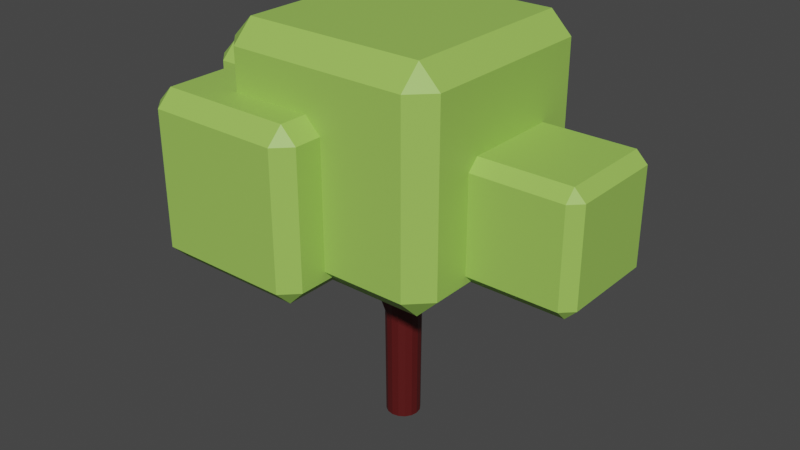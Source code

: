 # Source: tree.blend  (saved by Blender 3.6.13; exported with 4.5.12 LTS)
import bpy
from mathutils import Matrix  # noqa: F401  (used for matrix-valued properties, if any)

bpy.ops.wm.read_factory_settings(use_empty=True)
scene = bpy.context.scene
scene.name = 'Scene'

# ---- collections
col_collection = bpy.data.collections.new('Collection'); scene.collection.children.link(col_collection)

# ---- materials (node trees are filled in below, after node groups)
mat_leaves = bpy.data.materials.new('Leaves')
mat_leaves.use_transparent_shadow = False
mat_trunk = bpy.data.materials.new('Trunk')
mat_trunk.use_transparent_shadow = False

# ---- material node trees
mat_leaves.use_nodes = True; mat_leaves.node_tree.nodes.clear()
_N = mat_leaves.node_tree.nodes; _L = mat_leaves.node_tree.links
n0 = _N.new('ShaderNodeBsdfPrincipled'); n0.name = 'Principled BSDF'; n0.location = (10, 300)
n0.distribution = 'GGX'
n0.subsurface_method = 'RANDOM_WALK_SKIN'
n0.inputs[0].default_value = (0.3395, 0.6, 0.1029, 1.0)
n0.inputs[3].default_value = 1.45
n0.inputs[27].default_value = (0.0, 0.0, 0.0, 1.0)
n0.inputs[28].default_value = 1.0
n1 = _N.new('ShaderNodeOutputMaterial'); n1.name = 'Material Output'; n1.location = (300, 300)
_L.new(n0.outputs[0], n1.inputs[0])
n1.is_active_output = True
mat_trunk.use_nodes = True; mat_trunk.node_tree.nodes.clear()
_N = mat_trunk.node_tree.nodes; _L = mat_trunk.node_tree.links
n0 = _N.new('ShaderNodeBsdfPrincipled'); n0.name = 'Principled BSDF'; n0.location = (10, 300)
n0.distribution = 'GGX'
n0.subsurface_method = 'RANDOM_WALK_SKIN'
n0.inputs[0].default_value = (0.09286, 0.006884, 0.006884, 1.0)
n0.inputs[3].default_value = 1.45
n0.inputs[27].default_value = (0.0, 0.0, 0.0, 1.0)
n0.inputs[28].default_value = 1.0
n1 = _N.new('ShaderNodeOutputMaterial'); n1.name = 'Material Output'; n1.location = (300, 300)
_L.new(n0.outputs[0], n1.inputs[0])
n1.is_active_output = True

# ---- world
world_world = bpy.data.worlds.new('World'); scene.world = world_world
world_world.use_nodes = True; world_world.node_tree.nodes.clear()
_N = world_world.node_tree.nodes; _L = world_world.node_tree.links
n0 = _N.new('ShaderNodeOutputWorld'); n0.name = 'World Output'; n0.location = (300, 300)
n1 = _N.new('ShaderNodeBackground'); n1.name = 'Background'; n1.location = (10, 300)
n1.inputs[0].default_value = (0.05088, 0.05088, 0.05088, 1.0)
_L.new(n1.outputs[0], n0.inputs[0])
n0.is_active_output = True
world_world.color = (0.05088, 0.05088, 0.05088)
world_world.use_sun_shadow = False
world_world.sun_shadow_jitter_overblur = 0.0

# ---- meshes
me_cube_003 = bpy.data.meshes.new('Cube.003')
me_cube_003.from_pydata([(-0.5715, -0.5715, -0.705), (-0.5715, -0.705, -0.5715), (-0.705, -0.5715, -0.5715), (-0.5715, -0.705, 0.5715), (-0.5715, -0.5715, 0.705), (-0.705, -0.5715, 0.5715), (-0.5715, 0.5715, -0.705), (-0.705, 0.5715, -0.5715), (-0.5715, 0.705, -0.5715), (-0.5715, 0.5715, 0.705), (-0.5715, 0.705, 0.5715), (-0.705, 0.5715, 0.5715), (0.5715, -0.5715, -0.705), (0.705, -0.5715, -0.5715), (0.5715, -0.705, -0.5715), (0.5715, -0.5715, 0.705), (0.5715, -0.705, 0.5715), (0.705, -0.5715, 0.5715), (0.5715, 0.5715, -0.705), (0.5715, 0.705, -0.5715), (0.705, 0.5715, -0.5715), (0.5715, 0.5715, 0.705), (0.705, 0.5715, 0.5715), (0.5715, 0.705, 0.5715)], [], [(14, 16, 3, 1), (20, 22, 17, 13), (21, 9, 4, 15), (2, 5, 11, 7), (8, 10, 23, 19), (0, 1, 2), (3, 4, 5), (6, 7, 8), (9, 10, 11), (12, 13, 14), (15, 16, 17), (18, 19, 20), (21, 22, 23), (6, 0, 2, 7), (1, 3, 5, 2), (4, 9, 11, 5), (10, 8, 7, 11), (18, 6, 8, 19), (9, 21, 23, 10), (22, 20, 19, 23), (12, 18, 20, 13), (21, 15, 17, 22), (16, 14, 13, 17), (0, 12, 14, 1), (15, 4, 3, 16), (6, 18, 12, 0)])
_uv = me_cube_003.uv_layers.new(name='UVMap')
_uv.uv.foreach_set('vector', [0.3987, 0.7737, 0.6013, 0.7737, 0.6013, 0.9763, 0.3987, 0.9763, 0.3987, 0.5237, 0.6013, 0.5237, 0.6013, 0.7263, 0.3987, 0.7263, 0.6487, 0.5237, 0.8513, 0.5237, 0.8513, 0.7263, 0.6487, 0.7263, 0.3987, 0.02367, 0.6013, 0.02367, 0.6013, 0.2263, 0.3987, 0.2263, 0.3987, 0.2737, 0.6013, 0.2737, 0.6013, 0.4763, 0.3987, 0.4763, 0.1487, 0.7263, 0.1487, 0.75, 0.125, 0.7263, 0.6013, 0.0, 0.625, 0.02367, 0.6013, 0.02367, 0.1487, 0.5237, 0.125, 0.5237, 0.1487, 0.5, 0.625, 0.2263, 0.6013, 0.25, 0.6013, 0.2263, 0.3513, 0.7263, 0.375, 0.7263, 0.3513, 0.75, 0.625, 0.7737, 0.6013, 0.7737, 0.6013, 0.75, 0.3513, 0.5237, 0.3513, 0.5, 0.375, 0.5237, 0.625, 0.4763, 0.6013, 0.5, 0.6013, 0.4763, 0.1487, 0.5237, 0.1487, 0.7263, 0.125, 0.7263, 0.125, 0.5237, 0.3987, 0.0, 0.6013, 0.0, 0.6013, 0.02367, 0.3987, 0.02367, 0.625, 0.02367, 0.625, 0.2263, 0.6013, 0.2263, 0.6013, 0.02367, 0.6013, 0.2737, 0.3987, 0.2737, 0.3987, 0.2263, 0.6013, 0.2263, 0.3513, 0.5237, 0.1487, 0.5237, 0.1487, 0.5, 0.3513, 0.5, 0.625, 0.2737, 0.625, 0.4763, 0.6013, 0.4763, 0.6013, 0.2737, 0.6013, 0.5237, 0.3987, 0.5237, 0.3987, 0.4763, 0.6013, 0.4763, 0.3513, 0.7263, 0.3513, 0.5237, 0.3987, 0.5237, 0.3987, 0.7263, 0.6487, 0.5237, 0.6487, 0.7263, 0.6013, 0.7263, 0.6013, 0.5237, 0.6013, 0.7737, 0.3987, 0.7737, 0.3987, 0.7263, 0.6013, 0.7263, 0.1487, 0.7263, 0.3513, 0.7263, 0.3513, 0.75, 0.1487, 0.75, 0.625, 0.7737, 0.625, 0.9763, 0.6013, 0.9763, 0.6013, 0.7737, 0.1487, 0.5237, 0.3513, 0.5237, 0.3513, 0.7263, 0.1487, 0.7263])
me_cube_003.materials.append(mat_leaves)
me_cube_003.materials.append(mat_trunk)
me_cube_003.update()
me_cube_004 = bpy.data.meshes.new('Cube.004')
me_cube_004.from_pydata([(-0.5715, -0.5715, -0.705), (-0.5715, -0.705, -0.5715), (-0.705, -0.5715, -0.5715), (-0.5715, -0.705, 0.5715), (-0.5715, -0.5715, 0.705), (-0.705, -0.5715, 0.5715), (-0.5715, 0.5715, -0.705), (-0.705, 0.5715, -0.5715), (-0.5715, 0.705, -0.5715), (-0.5715, 0.5715, 0.705), (-0.5715, 0.705, 0.5715), (-0.705, 0.5715, 0.5715), (0.5715, -0.5715, -0.705), (0.705, -0.5715, -0.5715), (0.5715, -0.705, -0.5715), (0.5715, -0.5715, 0.705), (0.5715, -0.705, 0.5715), (0.705, -0.5715, 0.5715), (0.5715, 0.5715, -0.705), (0.5715, 0.705, -0.5715), (0.705, 0.5715, -0.5715), (0.5715, 0.5715, 0.705), (0.705, 0.5715, 0.5715), (0.5715, 0.705, 0.5715)], [], [(14, 16, 3, 1), (20, 22, 17, 13), (21, 9, 4, 15), (2, 5, 11, 7), (8, 10, 23, 19), (0, 1, 2), (3, 4, 5), (6, 7, 8), (9, 10, 11), (12, 13, 14), (15, 16, 17), (18, 19, 20), (21, 22, 23), (6, 0, 2, 7), (1, 3, 5, 2), (4, 9, 11, 5), (10, 8, 7, 11), (18, 6, 8, 19), (9, 21, 23, 10), (22, 20, 19, 23), (12, 18, 20, 13), (21, 15, 17, 22), (16, 14, 13, 17), (0, 12, 14, 1), (15, 4, 3, 16), (6, 18, 12, 0)])
_uv = me_cube_004.uv_layers.new(name='UVMap')
_uv.uv.foreach_set('vector', [0.3987, 0.7737, 0.6013, 0.7737, 0.6013, 0.9763, 0.3987, 0.9763, 0.3987, 0.5237, 0.6013, 0.5237, 0.6013, 0.7263, 0.3987, 0.7263, 0.6487, 0.5237, 0.8513, 0.5237, 0.8513, 0.7263, 0.6487, 0.7263, 0.3987, 0.02367, 0.6013, 0.02367, 0.6013, 0.2263, 0.3987, 0.2263, 0.3987, 0.2737, 0.6013, 0.2737, 0.6013, 0.4763, 0.3987, 0.4763, 0.1487, 0.7263, 0.1487, 0.75, 0.125, 0.7263, 0.6013, 0.0, 0.625, 0.02367, 0.6013, 0.02367, 0.1487, 0.5237, 0.125, 0.5237, 0.1487, 0.5, 0.625, 0.2263, 0.6013, 0.25, 0.6013, 0.2263, 0.3513, 0.7263, 0.375, 0.7263, 0.3513, 0.75, 0.625, 0.7737, 0.6013, 0.7737, 0.6013, 0.75, 0.3513, 0.5237, 0.3513, 0.5, 0.375, 0.5237, 0.625, 0.4763, 0.6013, 0.5, 0.6013, 0.4763, 0.1487, 0.5237, 0.1487, 0.7263, 0.125, 0.7263, 0.125, 0.5237, 0.3987, 0.0, 0.6013, 0.0, 0.6013, 0.02367, 0.3987, 0.02367, 0.625, 0.02367, 0.625, 0.2263, 0.6013, 0.2263, 0.6013, 0.02367, 0.6013, 0.2737, 0.3987, 0.2737, 0.3987, 0.2263, 0.6013, 0.2263, 0.3513, 0.5237, 0.1487, 0.5237, 0.1487, 0.5, 0.3513, 0.5, 0.625, 0.2737, 0.625, 0.4763, 0.6013, 0.4763, 0.6013, 0.2737, 0.6013, 0.5237, 0.3987, 0.5237, 0.3987, 0.4763, 0.6013, 0.4763, 0.3513, 0.7263, 0.3513, 0.5237, 0.3987, 0.5237, 0.3987, 0.7263, 0.6487, 0.5237, 0.6487, 0.7263, 0.6013, 0.7263, 0.6013, 0.5237, 0.6013, 0.7737, 0.3987, 0.7737, 0.3987, 0.7263, 0.6013, 0.7263, 0.1487, 0.7263, 0.3513, 0.7263, 0.3513, 0.75, 0.1487, 0.75, 0.625, 0.7737, 0.625, 0.9763, 0.6013, 0.9763, 0.6013, 0.7737, 0.1487, 0.5237, 0.3513, 0.5237, 0.3513, 0.7263, 0.1487, 0.7263])
me_cube_004.materials.append(mat_leaves)
me_cube_004.update()
me_cube_005 = bpy.data.meshes.new('Cube.005')
me_cube_005.from_pydata([(-0.5715, -0.5715, -0.705), (-0.5715, -0.705, -0.5715), (-0.705, -0.5715, -0.5715), (-0.5715, -0.705, 0.5715), (-0.5715, -0.5715, 0.705), (-0.705, -0.5715, 0.5715), (-0.5715, 0.5715, -0.705), (-0.705, 0.5715, -0.5715), (-0.5715, 0.705, -0.5715), (-0.5715, 0.5715, 0.705), (-0.5715, 0.705, 0.5715), (-0.705, 0.5715, 0.5715), (0.5715, -0.5715, -0.705), (0.705, -0.5715, -0.5715), (0.5715, -0.705, -0.5715), (0.5715, -0.5715, 0.705), (0.5715, -0.705, 0.5715), (0.705, -0.5715, 0.5715), (0.5715, 0.5715, -0.705), (0.5715, 0.705, -0.5715), (0.705, 0.5715, -0.5715), (0.5715, 0.5715, 0.705), (0.705, 0.5715, 0.5715), (0.5715, 0.705, 0.5715)], [], [(14, 16, 3, 1), (20, 22, 17, 13), (21, 9, 4, 15), (2, 5, 11, 7), (8, 10, 23, 19), (0, 1, 2), (3, 4, 5), (6, 7, 8), (9, 10, 11), (12, 13, 14), (15, 16, 17), (18, 19, 20), (21, 22, 23), (6, 0, 2, 7), (1, 3, 5, 2), (4, 9, 11, 5), (10, 8, 7, 11), (18, 6, 8, 19), (9, 21, 23, 10), (22, 20, 19, 23), (12, 18, 20, 13), (21, 15, 17, 22), (16, 14, 13, 17), (0, 12, 14, 1), (15, 4, 3, 16), (6, 18, 12, 0)])
_uv = me_cube_005.uv_layers.new(name='UVMap')
_uv.uv.foreach_set('vector', [0.3987, 0.7737, 0.6013, 0.7737, 0.6013, 0.9763, 0.3987, 0.9763, 0.3987, 0.5237, 0.6013, 0.5237, 0.6013, 0.7263, 0.3987, 0.7263, 0.6487, 0.5237, 0.8513, 0.5237, 0.8513, 0.7263, 0.6487, 0.7263, 0.3987, 0.02367, 0.6013, 0.02367, 0.6013, 0.2263, 0.3987, 0.2263, 0.3987, 0.2737, 0.6013, 0.2737, 0.6013, 0.4763, 0.3987, 0.4763, 0.1487, 0.7263, 0.1487, 0.75, 0.125, 0.7263, 0.6013, 0.0, 0.625, 0.02367, 0.6013, 0.02367, 0.1487, 0.5237, 0.125, 0.5237, 0.1487, 0.5, 0.625, 0.2263, 0.6013, 0.25, 0.6013, 0.2263, 0.3513, 0.7263, 0.375, 0.7263, 0.3513, 0.75, 0.625, 0.7737, 0.6013, 0.7737, 0.6013, 0.75, 0.3513, 0.5237, 0.3513, 0.5, 0.375, 0.5237, 0.625, 0.4763, 0.6013, 0.5, 0.6013, 0.4763, 0.1487, 0.5237, 0.1487, 0.7263, 0.125, 0.7263, 0.125, 0.5237, 0.3987, 0.0, 0.6013, 0.0, 0.6013, 0.02367, 0.3987, 0.02367, 0.625, 0.02367, 0.625, 0.2263, 0.6013, 0.2263, 0.6013, 0.02367, 0.6013, 0.2737, 0.3987, 0.2737, 0.3987, 0.2263, 0.6013, 0.2263, 0.3513, 0.5237, 0.1487, 0.5237, 0.1487, 0.5, 0.3513, 0.5, 0.625, 0.2737, 0.625, 0.4763, 0.6013, 0.4763, 0.6013, 0.2737, 0.6013, 0.5237, 0.3987, 0.5237, 0.3987, 0.4763, 0.6013, 0.4763, 0.3513, 0.7263, 0.3513, 0.5237, 0.3987, 0.5237, 0.3987, 0.7263, 0.6487, 0.5237, 0.6487, 0.7263, 0.6013, 0.7263, 0.6013, 0.5237, 0.6013, 0.7737, 0.3987, 0.7737, 0.3987, 0.7263, 0.6013, 0.7263, 0.1487, 0.7263, 0.3513, 0.7263, 0.3513, 0.75, 0.1487, 0.75, 0.625, 0.7737, 0.625, 0.9763, 0.6013, 0.9763, 0.6013, 0.7737, 0.1487, 0.5237, 0.3513, 0.5237, 0.3513, 0.7263, 0.1487, 0.7263])
me_cube_005.materials.append(mat_leaves)
me_cube_005.update()
me_cube_006 = bpy.data.meshes.new('Cube.006')
me_cube_006.from_pydata([(-0.5715, -0.5715, -0.705), (-0.5715, -0.705, -0.5715), (-0.705, -0.5715, -0.5715), (-0.5715, -0.705, 0.5715), (-0.5715, -0.5715, 0.705), (-0.705, -0.5715, 0.5715), (-0.5715, 0.5715, -0.705), (-0.705, 0.5715, -0.5715), (-0.5715, 0.705, -0.5715), (-0.5715, 0.5715, 0.705), (-0.5715, 0.705, 0.5715), (-0.705, 0.5715, 0.5715), (0.5715, -0.5715, -0.705), (0.705, -0.5715, -0.5715), (0.5715, -0.705, -0.5715), (0.5715, -0.5715, 0.705), (0.5715, -0.705, 0.5715), (0.705, -0.5715, 0.5715), (0.5715, 0.5715, -0.705), (0.5715, 0.705, -0.5715), (0.705, 0.5715, -0.5715), (0.5715, 0.5715, 0.705), (0.705, 0.5715, 0.5715), (0.5715, 0.705, 0.5715)], [], [(14, 16, 3, 1), (20, 22, 17, 13), (21, 9, 4, 15), (2, 5, 11, 7), (8, 10, 23, 19), (0, 1, 2), (3, 4, 5), (6, 7, 8), (9, 10, 11), (12, 13, 14), (15, 16, 17), (18, 19, 20), (21, 22, 23), (6, 0, 2, 7), (1, 3, 5, 2), (4, 9, 11, 5), (10, 8, 7, 11), (18, 6, 8, 19), (9, 21, 23, 10), (22, 20, 19, 23), (12, 18, 20, 13), (21, 15, 17, 22), (16, 14, 13, 17), (0, 12, 14, 1), (15, 4, 3, 16), (6, 18, 12, 0)])
_uv = me_cube_006.uv_layers.new(name='UVMap')
_uv.uv.foreach_set('vector', [0.3987, 0.7737, 0.6013, 0.7737, 0.6013, 0.9763, 0.3987, 0.9763, 0.3987, 0.5237, 0.6013, 0.5237, 0.6013, 0.7263, 0.3987, 0.7263, 0.6487, 0.5237, 0.8513, 0.5237, 0.8513, 0.7263, 0.6487, 0.7263, 0.3987, 0.02367, 0.6013, 0.02367, 0.6013, 0.2263, 0.3987, 0.2263, 0.3987, 0.2737, 0.6013, 0.2737, 0.6013, 0.4763, 0.3987, 0.4763, 0.1487, 0.7263, 0.1487, 0.75, 0.125, 0.7263, 0.6013, 0.0, 0.625, 0.02367, 0.6013, 0.02367, 0.1487, 0.5237, 0.125, 0.5237, 0.1487, 0.5, 0.625, 0.2263, 0.6013, 0.25, 0.6013, 0.2263, 0.3513, 0.7263, 0.375, 0.7263, 0.3513, 0.75, 0.625, 0.7737, 0.6013, 0.7737, 0.6013, 0.75, 0.3513, 0.5237, 0.3513, 0.5, 0.375, 0.5237, 0.625, 0.4763, 0.6013, 0.5, 0.6013, 0.4763, 0.1487, 0.5237, 0.1487, 0.7263, 0.125, 0.7263, 0.125, 0.5237, 0.3987, 0.0, 0.6013, 0.0, 0.6013, 0.02367, 0.3987, 0.02367, 0.625, 0.02367, 0.625, 0.2263, 0.6013, 0.2263, 0.6013, 0.02367, 0.6013, 0.2737, 0.3987, 0.2737, 0.3987, 0.2263, 0.6013, 0.2263, 0.3513, 0.5237, 0.1487, 0.5237, 0.1487, 0.5, 0.3513, 0.5, 0.625, 0.2737, 0.625, 0.4763, 0.6013, 0.4763, 0.6013, 0.2737, 0.6013, 0.5237, 0.3987, 0.5237, 0.3987, 0.4763, 0.6013, 0.4763, 0.3513, 0.7263, 0.3513, 0.5237, 0.3987, 0.5237, 0.3987, 0.7263, 0.6487, 0.5237, 0.6487, 0.7263, 0.6013, 0.7263, 0.6013, 0.5237, 0.6013, 0.7737, 0.3987, 0.7737, 0.3987, 0.7263, 0.6013, 0.7263, 0.1487, 0.7263, 0.3513, 0.7263, 0.3513, 0.75, 0.1487, 0.75, 0.625, 0.7737, 0.625, 0.9763, 0.6013, 0.9763, 0.6013, 0.7737, 0.1487, 0.5237, 0.3513, 0.5237, 0.3513, 0.7263, 0.1487, 0.7263])
me_cube_006.materials.append(mat_leaves)
me_cube_006.update()
me_cylinder_001 = bpy.data.meshes.new('Cylinder.001')
me_cylinder_001.from_pydata([(0.0, 0.2, -1.0), (0.866, 0.1932, 1.453), (0.07654, 0.1848, -1.0), (0.8091, 0.2362, 1.417), (0.1414, 0.1414, -1.0), (0.7477, 0.2513, 1.369), (0.1848, 0.07654, -1.0), (0.4806, 0.1525, 1.558), (0.2, 0.0, -1.0), (0.5389, -0.2063, 1.492), (0.1848, -0.07654, -1.0), (0.5989, -0.2211, 1.539), (0.1414, -0.1414, -1.0), (0.6542, -0.2063, 1.592), (0.07654, -0.1848, -1.0), (0.6962, -0.1642, 1.643), (0.0, -0.2, -1.0), (0.7187, -0.1012, 1.683), (-0.07654, -0.1848, -1.0), (-0.07654, -0.1848, 1.0), (-0.1414, -0.1414, -1.0), (-0.1414, -0.1414, 1.0), (-0.1848, -0.07654, -1.0), (-0.1848, -0.07654, 1.0), (-0.2, 0.0, -1.0), (-0.2, 0.0, 1.0), (-0.1848, 0.07654, -1.0), (-0.1848, 0.07654, 1.0), (-0.1414, 0.1414, -1.0), (-0.1414, 0.1414, 1.0), (-0.07654, 0.1848, -1.0), (0.7181, -0.0269, 1.707), (-1.248e-09, 0.2085, 0.334), (0.6945, 0.04741, 1.711), (0.6516, 0.1104, 1.694), (0.0798, 0.1927, 0.334), (0.5959, 0.1525, 1.659), (0.1475, 0.1475, 0.334), (0.5358, 0.1673, 1.611), (0.1927, 0.0798, 0.334), (0.4806, 0.1525, 1.558), (0.2085, 0.0, 0.334), (0.4385, 0.1104, 1.508), (0.1927, -0.0798, 0.334), (0.4161, 0.04741, 1.468), (0.1475, -0.1475, 0.334), (0.4167, -0.0269, 1.444), (0.0798, -0.1927, 0.334), (0.4402, -0.1012, 1.44), (-1.253e-09, -0.2085, 0.334), (-0.07654, -0.1848, 1.0), (-0.0798, -0.1927, 0.334), (-0.1475, -0.1475, 0.334), (-0.1927, -0.0798, 0.334), (-0.2085, 0.0, 0.334), (-0.1927, 0.0798, 0.334), (-0.1475, 0.1475, 0.334), (0.4831, -0.1642, 1.457), (-0.0798, 0.1927, 0.334), (-6.239e-10, 0.2043, 0.667), (0.07817, 0.1887, 0.667), (0.1444, 0.1444, 0.667), (0.1887, 0.07817, 0.667), (0.2043, 0.0, 0.667), (0.1887, -0.07817, 0.667), (0.1444, -0.1444, 0.667), (0.07817, -0.1887, 0.667), (-6.267e-10, -0.2043, 0.667), (-0.07817, -0.1887, 0.667), (-0.2043, 0.0, 0.667), (-0.1887, 0.07817, 0.667), (-0.1444, 0.1444, 0.667), (-0.07817, 0.1887, 0.667), (0.5389, -0.2063, 1.492), (0.5989, -0.2211, 1.539), (0.6542, -0.2063, 1.592), (0.6962, -0.1642, 1.643), (0.7187, -0.1012, 1.683), (0.7181, -0.0269, 1.707), (0.6945, 0.04741, 1.711), (0.6516, 0.1104, 1.694), (0.5959, 0.1525, 1.659), (-0.07735, -0.1867, 0.8335), (-0.1429, 0.1429, 0.8335), (0.5358, 0.1673, 1.611), (-0.454, -3.725e-09, 1.605), (-0.2389, -0.1085, 1.229), (-0.253, -0.1417, 1.188), (-0.1955, -0.1458, 1.142), (-0.25, -0.04357, 1.248), (-0.2385, -0.1095, 1.228), (-0.2226, -0.07654, 1.178), (-0.2544, -2.869e-10, 1.255), (-0.2319, 0.0, 1.191), (-0.2385, 0.1095, 1.228), (-0.25, 0.04357, 1.248), (-0.2226, 0.07654, 1.178), (-0.2389, 0.1085, 1.229), (-0.1984, 0.1381, 1.137), (-0.4843, -0.1441, 1.054), (-0.5274, -0.1115, 1.063), (-0.4806, -0.1455, 0.9771), (-0.5275, -0.1111, 1.063), (-0.4985, -0.05573, 1.031), (-0.3972, -0.1432, 1.105), (-0.3274, -0.1469, 1.069), (-0.3401, -0.1426, 1.137), (-0.4365, -0.1417, 1.51), (-0.4158, -0.1085, 1.539), (-0.4621, -0.1143, 1.554), (-0.4154, -0.1095, 1.539), (-0.4329, -0.04357, 1.569), (-0.4781, -0.04436, 1.581), (-0.4656, -0.1041, 1.56), (-0.4457, 0.0, 1.591), (-0.4793, 0.03234, 1.583), (-0.4793, -0.03234, 1.583), (-0.4329, 0.04357, 1.569), (-0.4154, 0.1095, 1.539), (-0.4656, 0.1041, 1.56), (-0.4781, 0.04436, 1.581), (-0.436, 0.1417, 1.509), (-0.4621, 0.1143, 1.554), (-0.4158, 0.1085, 1.539), (-0.6679, -0.1441, 1.376), (-0.6935, -0.1167, 1.421), (-0.7043, -0.1115, 1.373), (-0.7099, -0.04567, 1.449), (-0.7215, -0.0452, 1.402), (-0.7044, -0.1111, 1.373), (-0.6973, -0.1054, 1.427), (-0.7112, 0.03234, 1.451), (-0.7234, -3.589e-09, 1.412), (-0.7112, -0.03234, 1.451), (-0.6973, 0.1054, 1.427), (-0.7151, 0.07817, 1.399), (-0.7099, 0.04567, 1.449), (-0.6935, 0.1167, 1.421), (-0.6915, 0.1444, 1.361), (-0.5236, -0.1426, 1.459), (-0.5492, -0.1152, 1.504), (-0.6064, -0.1158, 1.471), (-0.5808, -0.1432, 1.427), (-0.6226, -0.04518, 1.499), (-0.6101, -0.1049, 1.477), (-0.5528, -0.1046, 1.51), (-0.5654, -0.04485, 1.531), (-0.6239, 0.03234, 1.501), (-0.6239, -0.03234, 1.501), (-0.5667, -0.03234, 1.533), (-0.5667, 0.03234, 1.533), (-0.6101, 0.1049, 1.477), (-0.6226, 0.04518, 1.499), (-0.5654, 0.04485, 1.531), (-0.5528, 0.1046, 1.51), (-0.6064, 0.1158, 1.471), (-0.5492, 0.1152, 1.504), (-0.5496, 0.1429, 1.443), (-0.2226, 0.07654, 1.178), (-0.1984, 0.1381, 1.137), (-0.2226, -0.07654, 1.178), (-0.1955, -0.1458, 1.142), (-0.4806, -0.1455, 0.9771), (-0.3274, -0.1469, 1.069), (-0.436, 0.1417, 1.509), (-0.4985, -0.05573, 1.031), (-0.5496, 0.1429, 1.443), (-0.6915, 0.1444, 1.361), (-0.7234, -3.589e-09, 1.412), (-0.7215, -0.0452, 1.402), (-0.7151, 0.07817, 1.399), (-0.07654, -0.1848, 1.0), (-0.1414, -0.1414, 1.0), (-0.1848, -0.07654, 1.0), (-0.2, 0.0, 1.0), (-0.1848, 0.07654, 1.0), (-0.1414, 0.1414, 1.0), (-0.07654, 0.1848, 1.0), (-0.07654, -0.1848, 1.0), (-0.07654, 0.1848, 1.0), (-6.239e-10, 0.2043, 0.667), (0.07817, 0.1887, 0.667), (0.1444, 0.1444, 0.667), (0.1887, 0.07817, 0.667), (0.2043, 0.0, 0.667), (0.1887, -0.07817, 0.667), (0.1444, -0.1444, 0.667), (0.07817, -0.1887, 0.667), (-6.267e-10, -0.2043, 0.667), (-0.07817, -0.1887, 0.667), (-0.1444, 0.1444, 0.667), (-0.07817, 0.1887, 0.667), (-0.07735, -0.1867, 0.8335), (-0.1429, 0.1429, 0.8335), (-0.07735, 0.1867, 0.8335), (-0.1984, 0.1381, 1.137), (0.9098, 0.1289, 1.47), (0.9338, 0.05298, 1.466), (0.9345, -0.02291, 1.442), (0.9115, -0.08725, 1.401), (0.8686, -0.1302, 1.349), (0.8122, -0.1453, 1.295), (0.7508, -0.1302, 1.246), (0.6913, 0.2362, 1.314), (0.6418, 0.2093, 1.49), (0.7025, 0.1943, 1.538), (0.7588, 0.1518, 1.573), (0.8022, 0.08813, 1.59), (0.826, 0.01304, 1.586), (0.8266, -0.06205, 1.562), (0.8039, -0.1257, 1.522), (0.7614, -0.1683, 1.471), (0.7055, -0.1832, 1.417), (0.6448, -0.1683, 1.369), (0.5859, 0.1943, 1.436)], [], [(214, 7, 38, 204), (7, 40, 84, 38), (81, 84, 40, 42, 44, 46, 48, 57, 73, 74, 75, 76, 77, 78, 79, 80), (11, 74, 73, 9), (13, 75, 74, 11), (15, 76, 75, 13), (17, 77, 76, 15), (31, 78, 77, 17), (33, 79, 78, 31), (82, 50, 88, 105), (86, 90, 110, 108), (89, 92, 114, 111), (92, 95, 117, 114), (94, 97, 123, 118), (34, 80, 79, 33), (36, 81, 80, 34), (38, 84, 81, 36), (0, 2, 4, 6, 8, 10, 12, 14, 16, 18, 20, 22, 24, 26, 28, 30), (30, 58, 32, 0), (71, 83, 193, 190), (28, 56, 58, 30), (159, 83, 157, 121), (26, 55, 56, 28), (25, 23, 173, 174), (24, 54, 55, 26), (52, 101, 103, 53), (22, 53, 54, 24), (50, 19, 21, 88), (20, 52, 53, 22), (134, 151, 155, 137), (18, 51, 52, 20), (106, 87, 107, 139), (16, 49, 51, 18), (65, 64, 185, 186), (14, 47, 49, 16), (59, 72, 191, 180), (12, 45, 47, 14), (82, 68, 189, 192), (10, 43, 45, 12), (64, 63, 184, 185), (8, 41, 43, 10), (29, 27, 175, 176), (6, 39, 41, 8), (72, 71, 190, 191), (4, 37, 39, 6), (63, 62, 183, 184), (2, 35, 37, 4), (23, 21, 172, 173), (0, 32, 35, 2), (62, 61, 182, 183), (32, 59, 60, 35), (35, 60, 61, 37), (37, 61, 62, 39), (39, 62, 63, 41), (41, 63, 64, 43), (43, 64, 65, 45), (45, 65, 66, 47), (47, 66, 67, 49), (49, 67, 68, 51), (99, 104, 142, 124), (102, 100, 126, 129), (69, 103, 128, 132), (54, 69, 70, 55), (55, 70, 71, 56), (56, 71, 72, 58), (58, 72, 59, 32), (61, 60, 181, 182), (27, 25, 174, 175), (83, 159, 195, 193), (68, 67, 188, 189), (60, 59, 180, 181), (50, 82, 192, 178), (67, 66, 187, 188), (19, 50, 178, 171), (21, 19, 171, 172), (53, 103, 69, 54), (25, 93, 92, 114, 85), (131, 147, 152, 136), (91, 23, 25, 93), (159, 29, 176, 195), (66, 65, 186, 187), (125, 141, 144, 130), (154, 119, 122, 156), (150, 115, 120, 153), (146, 112, 116, 149), (127, 143, 148, 133), (70, 69, 132, 135), (71, 70, 135, 167), (83, 71, 167, 157), (68, 82, 105, 101), (51, 68, 101, 52), (93, 25, 27, 96), (96, 27, 29, 159), (140, 109, 113, 145), (86, 87, 161), (89, 90, 160), (94, 95, 158), (99, 100, 162), (104, 163, 106), (107, 108, 109), (110, 111, 112, 113), (114, 115, 116), (117, 118, 119, 120), (164, 122, 123), (124, 125, 126), (127, 169, 129, 130), (131, 168, 133), (134, 170, 136), (139, 140, 141, 142), (143, 144, 145, 146), (147, 148, 149, 150), (151, 152, 153, 154), (155, 156, 166), (158, 98, 97, 94), (93, 158, 95, 92), (160, 93, 92, 89), (161, 160, 90, 86), (104, 99, 162, 163), (117, 95, 94, 118), (123, 97, 98, 164), (100, 102, 165, 162), (87, 106, 163, 161), (110, 90, 89, 111), (142, 104, 106, 139), (86, 108, 107, 87), (118, 123, 122, 119), (114, 117, 120, 115), (111, 114, 116, 112), (108, 110, 113, 109), (141, 125, 124, 142), (143, 127, 130, 144), (147, 131, 133, 148), (151, 134, 136, 152), (166, 138, 137, 155), (125, 130, 129, 126), (127, 133, 168, 169), (131, 136, 170, 168), (134, 137, 138, 170), (109, 140, 139, 107), (112, 146, 145, 113), (115, 150, 149, 116), (119, 154, 153, 120), (164, 166, 156, 122), (140, 145, 144, 141), (146, 149, 148, 143), (150, 153, 152, 147), (154, 156, 155, 151), (126, 100, 99, 124), (169, 165, 102, 129), (88, 21, 23, 91), (98, 158, 96, 159), (158, 93, 96), (93, 160, 91), (160, 161, 88, 91), (163, 162, 101, 105), (164, 98, 159, 121), (162, 165, 103, 101), (161, 163, 105, 88), (138, 166, 157, 167), (169, 168, 132, 128), (168, 170, 135, 132), (170, 138, 167, 135), (166, 164, 121, 157), (165, 169, 128, 103), (189, 188, 201, 202), (193, 195, 179, 194), (179, 177, 40, 7), (181, 180, 5, 3), (195, 176, 177, 179), (174, 173, 48, 46), (188, 187, 200, 201), (171, 178, 9, 73), (191, 194, 214, 203), (173, 172, 57, 48), (194, 179, 7, 214), (187, 186, 199, 200), (172, 171, 73, 57), (178, 192, 213, 9), (186, 185, 198, 199), (192, 189, 202, 213), (185, 184, 197, 198), (177, 176, 42, 40), (184, 183, 196, 197), (180, 191, 203, 5), (183, 182, 1, 196), (176, 175, 44, 42), (182, 181, 3, 1), (190, 193, 194, 191), (175, 174, 46, 44), (212, 11, 9, 213), (211, 13, 11, 212), (210, 15, 13, 211), (209, 17, 15, 210), (208, 31, 17, 209), (207, 33, 31, 208), (206, 34, 33, 207), (205, 36, 34, 206), (204, 38, 36, 205), (5, 204, 205, 3), (3, 205, 206, 1), (1, 206, 207, 196), (196, 207, 208, 197), (197, 208, 209, 198), (198, 209, 210, 199), (199, 210, 211, 200), (200, 211, 212, 201), (201, 212, 213, 202), (203, 214, 204, 5)])
_uv = me_cylinder_001.uv_layers.new(name='UVMap')
_uv.uv.foreach_set('vector', [0.0625, 0.9583, 0.0625, 1.0, 0.0, 1.0, 0.0, 0.9583, 0.0625, 1.0, 0.0625, 1.0, 0.0, 1.0, 0.0, 1.0, 0.3418, 0.4717, 0.25, 0.49, 0.1582, 0.4717, 0.08029, 0.4197, 0.02827, 0.3418, 0.01, 0.25, 0.02827, 0.1582, 0.08029, 0.08029, 0.1582, 0.02827, 0.25, 0.01, 0.3418, 0.02827, 0.4197, 0.08029, 0.4717, 0.1582, 0.49, 0.25, 0.4717, 0.3418, 0.4197, 0.4197, 0.5, 1.0, 0.5, 1.0, 0.4375, 1.0, 0.4375, 1.0, 0.5625, 1.0, 0.5625, 1.0, 0.5, 1.0, 0.5, 1.0, 0.625, 1.0, 0.625, 1.0, 0.5625, 1.0, 0.5625, 1.0, 0.6875, 1.0, 0.6875, 1.0, 0.625, 1.0, 0.625, 1.0, 0.75, 1.0, 0.75, 1.0, 0.6875, 1.0, 0.6875, 1.0, 0.8125, 1.0, 0.8125, 1.0, 0.75, 1.0, 0.75, 1.0, 0.4375, 0.9583, 0.4375, 1.0, 0.3844, 0.9972, 0.3807, 0.9583, 0.3432, 1.0, 0.3443, 1.0, 0.3443, 1.0, 0.3432, 1.0, 0.2856, 1.0, 0.25, 1.0, 0.25, 1.0, 0.2856, 1.0, 0.25, 1.0, 0.2144, 1.0, 0.2144, 1.0, 0.25, 1.0, 0.1557, 1.0, 0.1568, 1.0, 0.1568, 1.0, 0.1557, 1.0, 0.875, 1.0, 0.875, 1.0, 0.8125, 1.0, 0.8125, 1.0, 0.9375, 1.0, 0.9375, 1.0, 0.875, 1.0, 0.875, 1.0, 1.0, 1.0, 1.0, 1.0, 0.9375, 1.0, 0.9375, 1.0, 0.75, 0.49, 0.8418, 0.4717, 0.9197, 0.4197, 0.9717, 0.3418, 0.99, 0.25, 0.9717, 0.1582, 0.9197, 0.08029, 0.8418, 0.02827, 0.75, 0.01, 0.6582, 0.02827, 0.5803, 0.08029, 0.5283, 0.1582, 0.51, 0.25, 0.5283, 0.3418, 0.5803, 0.4197, 0.6582, 0.4717, 0.0625, 0.5, 0.0625, 0.8333, 0.0, 0.8333, 0.0, 0.5, 0.125, 0.9167, 0.125, 0.9583, 0.125, 0.9583, 0.125, 0.9167, 0.125, 0.5, 0.125, 0.8333, 0.0625, 0.8333, 0.0625, 0.5, 0.125, 0.9959, 0.125, 0.9583, 0.125, 0.9583, 0.125, 0.9915, 0.1875, 0.5, 0.1875, 0.8333, 0.125, 0.8333, 0.125, 0.5, 0.25, 1.0, 0.3125, 1.0, 0.3125, 1.0, 0.25, 1.0, 0.25, 0.5, 0.25, 0.8333, 0.1875, 0.8333, 0.1875, 0.5, 0.375, 0.8333, 0.3757, 0.9128, 0.2955, 0.9129, 0.3125, 0.8333, 0.3125, 0.5, 0.3125, 0.8333, 0.25, 0.8333, 0.25, 0.5, 0.4375, 1.0, 0.4375, 1.0, 0.375, 1.0, 0.3771, 1.0, 0.375, 0.5, 0.375, 0.8333, 0.3125, 0.8333, 0.3125, 0.5, 0.1616, 0.9249, 0.1614, 0.9501, 0.1511, 0.9501, 0.1509, 0.9249, 0.4375, 0.5, 0.4375, 0.8333, 0.375, 0.8333, 0.375, 0.5, 0.375, 0.9666, 0.375, 0.9917, 0.375, 0.9917, 0.375, 0.9666, 0.5, 0.5, 0.5, 0.8333, 0.4375, 0.8333, 0.4375, 0.5, 0.625, 0.9167, 0.6875, 0.9167, 0.6875, 0.9167, 0.625, 0.9167, 0.5625, 0.5, 0.5625, 0.8333, 0.5, 0.8333, 0.5, 0.5, 0.0, 0.9167, 0.0625, 0.9167, 0.0625, 0.9167, 0.0, 0.9167, 0.625, 0.5, 0.625, 0.8333, 0.5625, 0.8333, 0.5625, 0.5, 0.4375, 0.9583, 0.4375, 0.9167, 0.4375, 0.9167, 0.4375, 0.9583, 0.6875, 0.5, 0.6875, 0.8333, 0.625, 0.8333, 0.625, 0.5, 0.6875, 0.9167, 0.75, 0.9167, 0.75, 0.9167, 0.6875, 0.9167, 0.75, 0.5, 0.75, 0.8333, 0.6875, 0.8333, 0.6875, 0.5, 0.125, 1.0, 0.1875, 1.0, 0.1875, 1.0, 0.125, 1.0, 0.8125, 0.5, 0.8125, 0.8333, 0.75, 0.8333, 0.75, 0.5, 0.0625, 0.9167, 0.125, 0.9167, 0.125, 0.9167, 0.0625, 0.9167, 0.875, 0.5, 0.875, 0.8333, 0.8125, 0.8333, 0.8125, 0.5, 0.75, 0.9167, 0.8125, 0.9167, 0.8125, 0.9167, 0.75, 0.9167, 0.9375, 0.5, 0.9375, 0.8333, 0.875, 0.8333, 0.875, 0.5, 0.3125, 1.0, 0.375, 1.0, 0.375, 1.0, 0.3125, 1.0, 1.0, 0.5, 1.0, 0.8333, 0.9375, 0.8333, 0.9375, 0.5, 0.8125, 0.9167, 0.875, 0.9167, 0.875, 0.9167, 0.8125, 0.9167, 1.0, 0.8333, 1.0, 0.9167, 0.9375, 0.9167, 0.9375, 0.8333, 0.9375, 0.8333, 0.9375, 0.9167, 0.875, 0.9167, 0.875, 0.8333, 0.875, 0.8333, 0.875, 0.9167, 0.8125, 0.9167, 0.8125, 0.8333, 0.8125, 0.8333, 0.8125, 0.9167, 0.75, 0.9167, 0.75, 0.8333, 0.75, 0.8333, 0.75, 0.9167, 0.6875, 0.9167, 0.6875, 0.8333, 0.6875, 0.8333, 0.6875, 0.9167, 0.625, 0.9167, 0.625, 0.8333, 0.625, 0.8333, 0.625, 0.9167, 0.5625, 0.9167, 0.5625, 0.8333, 0.5625, 0.8333, 0.5625, 0.9167, 0.5, 0.9167, 0.5, 0.8333, 0.5, 0.8333, 0.5, 0.9167, 0.4375, 0.9167, 0.4375, 0.8333, 0.375, 0.9249, 0.375, 0.9501, 0.375, 0.9501, 0.375, 0.9249, 0.3436, 0.9167, 0.3439, 0.9167, 0.3439, 0.9167, 0.3436, 0.9167, 0.25, 0.9167, 0.2957, 0.9167, 0.2866, 0.9167, 0.25, 0.9167, 0.25, 0.8333, 0.25, 0.9167, 0.1875, 0.9167, 0.1875, 0.8333, 0.1875, 0.8333, 0.1875, 0.9167, 0.125, 0.9167, 0.125, 0.8333, 0.125, 0.8333, 0.125, 0.9167, 0.0625, 0.9167, 0.0625, 0.8333, 0.0625, 0.8333, 0.0625, 0.9167, 0.0, 0.9167, 0.0, 0.8333, 0.875, 0.9167, 0.9375, 0.9167, 0.9375, 0.9167, 0.875, 0.9167, 0.1875, 1.0, 0.25, 1.0, 0.25, 1.0, 0.1875, 1.0, 0.125, 0.9583, 0.125, 0.9959, 0.125, 0.9959, 0.125, 0.9583, 0.4375, 0.9167, 0.5, 0.9167, 0.5, 0.9167, 0.4375, 0.9167, 0.9375, 0.9167, 1.0, 0.9167, 1.0, 0.9167, 0.9375, 0.9167, 0.4375, 1.0, 0.4375, 0.9583, 0.4375, 0.9583, 0.4375, 1.0, 0.5, 0.9167, 0.5625, 0.9167, 0.5625, 0.9167, 0.5, 0.9167, 0.4375, 1.0, 0.4375, 1.0, 0.4375, 1.0, 0.4375, 1.0, 0.375, 1.0, 0.4375, 1.0, 0.4375, 1.0, 0.375, 1.0, 0.3125, 0.8333, 0.3026, 0.9222, 0.25, 0.9167, 0.25, 0.8333, 0.25, 1.0, 0.25, 1.0, 0.25, 1.0, 0.25, 1.0, 0.25, 1.0, 0.2241, 0.9249, 0.2239, 0.9501, 0.2136, 0.9501, 0.2134, 0.9249, 0.3125, 1.0, 0.3125, 1.0, 0.25, 1.0, 0.25, 1.0, 0.1294, 1.0, 0.125, 1.0, 0.125, 1.0, 0.1294, 1.0, 0.5625, 0.9167, 0.625, 0.9167, 0.625, 0.9167, 0.5625, 0.9167, 0.3491, 0.9249, 0.3489, 0.9501, 0.3386, 0.9501, 0.3384, 0.9249, 0.1613, 0.9666, 0.1612, 0.9917, 0.1513, 0.9917, 0.1512, 0.9666, 0.2238, 0.9666, 0.2237, 0.9917, 0.2138, 0.9917, 0.2137, 0.9666, 0.2863, 0.9666, 0.2862, 0.9917, 0.2763, 0.9917, 0.2762, 0.9666, 0.2866, 0.9249, 0.2864, 0.9501, 0.2761, 0.9501, 0.2759, 0.9249, 0.1875, 0.9167, 0.25, 0.9167, 0.25, 0.9167, 0.1875, 0.9167, 0.125, 0.9167, 0.1875, 0.9167, 0.1875, 0.9167, 0.125, 0.9167, 0.125, 0.9583, 0.125, 0.9167, 0.125, 0.9167, 0.125, 0.9583, 0.4375, 0.9167, 0.4375, 0.9583, 0.3807, 0.9583, 0.3791, 0.9126, 0.4375, 0.8333, 0.4375, 0.9167, 0.3749, 0.9127, 0.375, 0.8333, 0.25, 1.0, 0.25, 1.0, 0.1875, 1.0, 0.1875, 1.0, 0.1875, 1.0, 0.1875, 1.0, 0.125, 1.0, 0.1294, 1.0, 0.3488, 0.9666, 0.3487, 0.9917, 0.3388, 0.9917, 0.3387, 0.9666, 0.3432, 1.0, 0.375, 0.9917, 0.3787, 1.0, 0.2856, 1.0, 0.3443, 1.0, 0.3125, 1.0, 0.1557, 1.0, 0.2144, 1.0, 0.1875, 1.0, 0.375, 0.9249, 0.3439, 0.9167, 0.3791, 0.9126, 0.375, 0.9501, 0.3807, 0.9583, 0.375, 0.9666, 0.375, 0.9917, 0.3432, 1.0, 0.3487, 0.9917, 0.3443, 1.0, 0.2856, 1.0, 0.2862, 0.9917, 0.3388, 0.9917, 0.25, 1.0, 0.2237, 1.0, 0.25, 1.0, 0.2144, 1.0, 0.1557, 1.0, 0.1612, 0.9917, 0.2138, 0.9917, 0.125, 0.9915, 0.1513, 0.9917, 0.1568, 1.0, 0.375, 0.9249, 0.3491, 0.9249, 0.3439, 0.9167, 0.2866, 0.9249, 0.2866, 0.9167, 0.3436, 0.9167, 0.3384, 0.9249, 0.2241, 0.9249, 0.25, 0.9167, 0.2759, 0.9249, 0.1616, 0.9249, 0.1875, 0.9167, 0.2134, 0.9249, 0.375, 0.9666, 0.3488, 0.9666, 0.3489, 0.9501, 0.375, 0.9501, 0.2864, 0.9501, 0.3386, 0.9501, 0.3387, 0.9666, 0.2863, 0.9666, 0.2239, 0.9501, 0.2761, 0.9501, 0.2762, 0.9666, 0.2238, 0.9666, 0.1614, 0.9501, 0.2136, 0.9501, 0.2137, 0.9666, 0.1613, 0.9666, 0.1511, 0.9501, 0.1512, 0.9666, 0.125, 0.9583, 0.1875, 1.0, 0.1294, 1.0, 0.1568, 1.0, 0.1557, 1.0, 0.25, 1.0, 0.1875, 1.0, 0.2144, 1.0, 0.25, 1.0, 0.3125, 1.0, 0.25, 1.0, 0.25, 1.0, 0.2856, 1.0, 0.3787, 1.0, 0.3125, 1.0, 0.3443, 1.0, 0.3432, 1.0, 0.375, 0.9501, 0.375, 0.9249, 0.3791, 0.9126, 0.3807, 0.9583, 0.2144, 1.0, 0.2144, 1.0, 0.1557, 1.0, 0.1557, 1.0, 0.1568, 1.0, 0.1568, 1.0, 0.125, 0.9959, 0.125, 0.9915, 0.3439, 0.9167, 0.3436, 0.9167, 0.2955, 0.9129, 0.3757, 0.9128, 0.375, 0.9917, 0.375, 0.9666, 0.3807, 0.9583, 0.3844, 0.9972, 0.3443, 1.0, 0.3443, 1.0, 0.2856, 1.0, 0.2856, 1.0, 0.375, 0.9501, 0.375, 0.9501, 0.375, 0.9666, 0.375, 0.9666, 0.3432, 1.0, 0.3432, 1.0, 0.375, 0.9917, 0.375, 0.9917, 0.1557, 1.0, 0.1568, 1.0, 0.1513, 0.9917, 0.1612, 0.9917, 0.25, 1.0, 0.2144, 1.0, 0.2138, 0.9917, 0.2237, 0.9917, 0.2856, 1.0, 0.25, 1.0, 0.2763, 0.9917, 0.2862, 0.9917, 0.3432, 1.0, 0.3443, 1.0, 0.3388, 0.9917, 0.3487, 0.9917, 0.3489, 0.9501, 0.3491, 0.9249, 0.375, 0.9249, 0.375, 0.9501, 0.2864, 0.9501, 0.2866, 0.9249, 0.3384, 0.9249, 0.3386, 0.9501, 0.2239, 0.9501, 0.2241, 0.9249, 0.2759, 0.9249, 0.2761, 0.9501, 0.1614, 0.9501, 0.1616, 0.9249, 0.2134, 0.9249, 0.2136, 0.9501, 0.125, 0.9583, 0.125, 0.9167, 0.1509, 0.9249, 0.1511, 0.9501, 0.3491, 0.9249, 0.3384, 0.9249, 0.3436, 0.9167, 0.3439, 0.9167, 0.2866, 0.9249, 0.2759, 0.9249, 0.25, 0.9167, 0.2866, 0.9167, 0.2241, 0.9249, 0.2134, 0.9249, 0.1875, 0.9167, 0.25, 0.9167, 0.1616, 0.9249, 0.1509, 0.9249, 0.125, 0.9167, 0.1875, 0.9167, 0.3487, 0.9917, 0.3488, 0.9666, 0.375, 0.9666, 0.375, 0.9917, 0.2862, 0.9917, 0.2863, 0.9666, 0.3387, 0.9666, 0.3388, 0.9917, 0.2237, 0.9917, 0.2238, 0.9666, 0.2762, 0.9666, 0.2763, 0.9917, 0.1612, 0.9917, 0.1613, 0.9666, 0.2137, 0.9666, 0.2138, 0.9917, 0.125, 0.9915, 0.125, 0.9583, 0.1512, 0.9666, 0.1513, 0.9917, 0.3488, 0.9666, 0.3387, 0.9666, 0.3386, 0.9501, 0.3489, 0.9501, 0.2863, 0.9666, 0.2762, 0.9666, 0.2761, 0.9501, 0.2864, 0.9501, 0.2238, 0.9666, 0.2137, 0.9666, 0.2136, 0.9501, 0.2239, 0.9501, 0.1613, 0.9666, 0.1512, 0.9666, 0.1511, 0.9501, 0.1614, 0.9501, 0.3439, 0.9167, 0.3439, 0.9167, 0.375, 0.9249, 0.375, 0.9249, 0.2866, 0.9167, 0.2957, 0.9167, 0.3436, 0.9167, 0.3436, 0.9167, 0.3787, 1.0, 0.375, 1.0, 0.3125, 1.0, 0.3125, 1.0, 0.1294, 1.0, 0.1875, 1.0, 0.1875, 1.0, 0.1294, 1.0, 0.1875, 1.0, 0.25, 1.0, 0.25, 1.0, 0.25, 1.0, 0.3125, 1.0, 0.3125, 1.0, 0.3125, 1.0, 0.3787, 1.0, 0.3787, 1.0, 0.3125, 1.0, 0.3807, 0.9583, 0.3791, 0.9126, 0.3791, 0.9126, 0.3807, 0.9583, 0.125, 0.9915, 0.125, 0.9959, 0.125, 0.9959, 0.125, 0.9915, 0.3757, 0.9128, 0.2955, 0.9129, 0.2955, 0.9129, 0.3757, 0.9128, 0.3844, 0.9972, 0.3807, 0.9583, 0.3807, 0.9583, 0.3844, 0.9972, 0.125, 0.9167, 0.125, 0.9583, 0.125, 0.9583, 0.125, 0.9167, 0.2866, 0.9167, 0.25, 0.9167, 0.25, 0.9167, 0.2866, 0.9167, 0.25, 0.9167, 0.1875, 0.9167, 0.1875, 0.9167, 0.25, 0.9167, 0.1875, 0.9167, 0.125, 0.9167, 0.125, 0.9167, 0.1875, 0.9167, 0.125, 0.9583, 0.125, 0.9915, 0.125, 0.9915, 0.125, 0.9583, 0.2957, 0.9167, 0.2866, 0.9167, 0.2866, 0.9167, 0.2957, 0.9167, 0.4375, 0.9167, 0.5, 0.9167, 0.5, 0.9167, 0.4375, 0.9167, 0.125, 0.9583, 0.1247, 0.9954, 0.0625, 1.0, 0.0625, 0.9583, 0.0625, 1.0, 0.0625, 1.0, 0.0625, 1.0, 0.0625, 1.0, 0.9375, 0.9167, 1.0, 0.9167, 1.0, 0.9167, 0.9375, 0.9167, 0.1297, 1.0, 0.125, 1.0, 0.0625, 1.0, 0.0625, 1.0, 0.25, 1.0, 0.3125, 1.0, 0.3125, 1.0, 0.25, 1.0, 0.5, 0.9167, 0.5625, 0.9167, 0.5625, 0.9167, 0.5, 0.9167, 0.4375, 1.0, 0.4375, 1.0, 0.4375, 1.0, 0.4375, 1.0, 0.0625, 0.9167, 0.0625, 0.9583, 0.0625, 0.9583, 0.0625, 0.9167, 0.3125, 1.0, 0.375, 1.0, 0.375, 1.0, 0.3125, 1.0, 0.0625, 0.9583, 0.0625, 1.0, 0.0625, 1.0, 0.0625, 0.9583, 0.5625, 0.9167, 0.625, 0.9167, 0.625, 0.9167, 0.5625, 0.9167, 0.375, 1.0, 0.4375, 1.0, 0.4375, 1.0, 0.375, 1.0, 0.4375, 1.0, 0.4375, 0.9583, 0.4375, 0.9583, 0.4375, 1.0, 0.625, 0.9167, 0.6875, 0.9167, 0.6875, 0.9167, 0.625, 0.9167, 0.4375, 0.9583, 0.4375, 0.9167, 0.4375, 0.9167, 0.4375, 0.9583, 0.6875, 0.9167, 0.75, 0.9167, 0.75, 0.9167, 0.6875, 0.9167, 0.0625, 1.0, 0.125, 1.0, 0.125, 1.0, 0.0625, 1.0, 0.75, 0.9167, 0.8125, 0.9167, 0.8125, 0.9167, 0.75, 0.9167, 0.0, 0.9167, 0.0625, 0.9167, 0.0625, 0.9167, 0.0, 0.9167, 0.8125, 0.9167, 0.875, 0.9167, 0.875, 0.9167, 0.8125, 0.9167, 0.125, 1.0, 0.1875, 1.0, 0.1875, 1.0, 0.125, 1.0, 0.875, 0.9167, 0.9375, 0.9167, 0.9375, 0.9167, 0.875, 0.9167, 0.125, 0.9167, 0.125, 0.9583, 0.0625, 0.9583, 0.0625, 0.9167, 0.1875, 1.0, 0.25, 1.0, 0.25, 1.0, 0.1875, 1.0, 0.5, 0.9583, 0.5, 1.0, 0.4375, 1.0, 0.4375, 0.9583, 0.5625, 0.9583, 0.5625, 1.0, 0.5, 1.0, 0.5, 0.9583, 0.625, 0.9583, 0.625, 1.0, 0.5625, 1.0, 0.5625, 0.9583, 0.6875, 0.9583, 0.6875, 1.0, 0.625, 1.0, 0.625, 0.9583, 0.75, 0.9583, 0.75, 1.0, 0.6875, 1.0, 0.6875, 0.9583, 0.8125, 0.9583, 0.8125, 1.0, 0.75, 1.0, 0.75, 0.9583, 0.875, 0.9583, 0.875, 1.0, 0.8125, 1.0, 0.8125, 0.9583, 0.9375, 0.9583, 0.9375, 1.0, 0.875, 1.0, 0.875, 0.9583, 1.0, 0.9583, 1.0, 1.0, 0.9375, 1.0, 0.9375, 0.9583, 1.0, 0.9167, 1.0, 0.9583, 0.9375, 0.9583, 0.9375, 0.9167, 0.9375, 0.9167, 0.9375, 0.9583, 0.875, 0.9583, 0.875, 0.9167, 0.875, 0.9167, 0.875, 0.9583, 0.8125, 0.9583, 0.8125, 0.9167, 0.8125, 0.9167, 0.8125, 0.9583, 0.75, 0.9583, 0.75, 0.9167, 0.75, 0.9167, 0.75, 0.9583, 0.6875, 0.9583, 0.6875, 0.9167, 0.6875, 0.9167, 0.6875, 0.9583, 0.625, 0.9583, 0.625, 0.9167, 0.625, 0.9167, 0.625, 0.9583, 0.5625, 0.9583, 0.5625, 0.9167, 0.5625, 0.9167, 0.5625, 0.9583, 0.5, 0.9583, 0.5, 0.9167, 0.5, 0.9167, 0.5, 0.9583, 0.4375, 0.9583, 0.4375, 0.9167, 0.0625, 0.9167, 0.0625, 0.9583, 0.0, 0.9583, 0.0, 0.9167])
me_cylinder_001.materials.append(mat_trunk)
me_cylinder_001.update()

# ---- objects
ob_cube = bpy.data.objects.new('Cube', me_cube_003)
ob_cube_001 = bpy.data.objects.new('Cube.001', me_cube_004)
ob_cube_002 = bpy.data.objects.new('Cube.002', me_cube_005)
ob_cube_003 = bpy.data.objects.new('Cube.003', me_cube_006)
ob_cylinder = bpy.data.objects.new('Cylinder', me_cylinder_001)

# ---- transforms, parenting, visibility, modifiers, constraints
ob_cube.location = (1.626, 0.4961, 2.807)
ob_cube_001.location = (-1.169, -0.4498, 2.834)
ob_cube_001.scale = (1.414, 1.414, 1.414)
ob_cube_002.location = (-0.2433, 0.4228, 3.228)
ob_cube_002.scale = (-1.91, -1.91, -1.91)
ob_cube_003.location = (-1.504, 0.8302, 2.923)
ob_cube_003.scale = (1.468, 1.468, 1.468)
ob_cylinder.location = (0.02718, 0.1154, 0.9412)

# ---- collection membership
col_collection.objects.link(ob_cube)
col_collection.objects.link(ob_cube_001)
col_collection.objects.link(ob_cube_002)
col_collection.objects.link(ob_cube_003)
col_collection.objects.link(ob_cylinder)

# ---- scene / render settings (as saved in the file)
scene.frame_start = 1; scene.frame_end = 250; scene.frame_set(1)
scene.render.engine = 'BLENDER_EEVEE_NEXT'
scene.cycles.sampling_pattern = 'TABULATED_SOBOL'
scene.view_settings.view_transform = 'Filmic'
bpy.context.view_layer.update()

# ---- added for rendering (the .blend has no active camera and no usable light): camera, sun
cam_auto = bpy.data.cameras.new('AutoCamera')
cam_auto.lens = 50.0
cam_auto.sensor_width = 36.0
cam_auto.clip_end = 1000.0
ob_auto_camera = bpy.data.objects.new('AutoCamera', cam_auto)
scene.collection.objects.link(ob_auto_camera)
ob_auto_camera.location = (6.82972, -8.11109, 7.80455)
ob_auto_camera.rotation_euler = (1.09748, -7.21219e-08, 0.694738)
scene.camera = ob_auto_camera
light_auto_sun = bpy.data.lights.new('AutoSun', 'SUN')
light_auto_sun.energy = 3.0
light_auto_sun.angle = 0.0523599
ob_auto_sun = bpy.data.objects.new('AutoSun', light_auto_sun)
scene.collection.objects.link(ob_auto_sun)
ob_auto_sun.rotation_euler = (0.872665, 0.174533, 0.523599)
bpy.context.view_layer.update()
